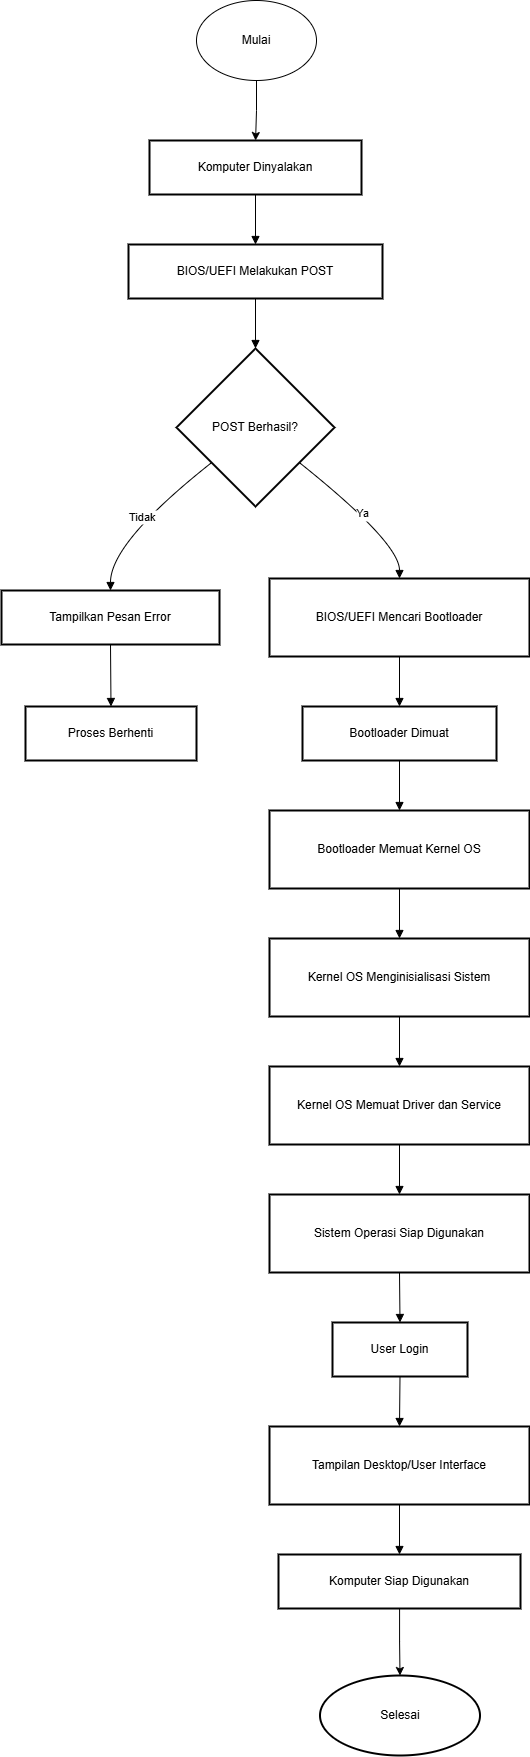

The diagram above was exported from draw.io. Its source (the exported page's mxGraphModel, read from the mxfile embedded in the PNG):
<mxGraphModel dx="1985" dy="857" grid="1" gridSize="10" guides="1" tooltips="1" connect="1" arrows="1" fold="1" page="1" pageScale="1" pageWidth="827" pageHeight="1169" math="0" shadow="0">
  <root>
    <mxCell id="0" />
    <mxCell id="1" parent="0" />
    <mxCell id="7VMFVoyG_2t_aRO3o-8K-63" value="Komputer Dinyalakan" style="whiteSpace=wrap;strokeWidth=2;" vertex="1" parent="1">
      <mxGeometry x="168" y="230" width="212" height="54" as="geometry" />
    </mxCell>
    <mxCell id="7VMFVoyG_2t_aRO3o-8K-64" value="BIOS/UEFI Melakukan POST" style="whiteSpace=wrap;strokeWidth=2;" vertex="1" parent="1">
      <mxGeometry x="147" y="334" width="254" height="54" as="geometry" />
    </mxCell>
    <mxCell id="7VMFVoyG_2t_aRO3o-8K-65" value="POST Berhasil?" style="rhombus;strokeWidth=2;whiteSpace=wrap;" vertex="1" parent="1">
      <mxGeometry x="195" y="438" width="158" height="158" as="geometry" />
    </mxCell>
    <mxCell id="7VMFVoyG_2t_aRO3o-8K-66" value="BIOS/UEFI Mencari Bootloader" style="whiteSpace=wrap;strokeWidth=2;" vertex="1" parent="1">
      <mxGeometry x="288" y="668" width="260" height="78" as="geometry" />
    </mxCell>
    <mxCell id="7VMFVoyG_2t_aRO3o-8K-67" value="Tampilkan Pesan Error" style="whiteSpace=wrap;strokeWidth=2;" vertex="1" parent="1">
      <mxGeometry x="20" y="680" width="218" height="54" as="geometry" />
    </mxCell>
    <mxCell id="7VMFVoyG_2t_aRO3o-8K-68" value="Proses Berhenti" style="whiteSpace=wrap;strokeWidth=2;" vertex="1" parent="1">
      <mxGeometry x="44" y="796" width="171" height="54" as="geometry" />
    </mxCell>
    <mxCell id="7VMFVoyG_2t_aRO3o-8K-69" value="Bootloader Dimuat" style="whiteSpace=wrap;strokeWidth=2;" vertex="1" parent="1">
      <mxGeometry x="321" y="796" width="194" height="54" as="geometry" />
    </mxCell>
    <mxCell id="7VMFVoyG_2t_aRO3o-8K-70" value="Bootloader Memuat Kernel OS" style="whiteSpace=wrap;strokeWidth=2;" vertex="1" parent="1">
      <mxGeometry x="288" y="900" width="260" height="78" as="geometry" />
    </mxCell>
    <mxCell id="7VMFVoyG_2t_aRO3o-8K-71" value="Kernel OS Menginisialisasi Sistem" style="whiteSpace=wrap;strokeWidth=2;" vertex="1" parent="1">
      <mxGeometry x="288" y="1028" width="260" height="78" as="geometry" />
    </mxCell>
    <mxCell id="7VMFVoyG_2t_aRO3o-8K-72" value="Kernel OS Memuat Driver dan Service" style="whiteSpace=wrap;strokeWidth=2;" vertex="1" parent="1">
      <mxGeometry x="288" y="1156" width="260" height="78" as="geometry" />
    </mxCell>
    <mxCell id="7VMFVoyG_2t_aRO3o-8K-73" value="Sistem Operasi Siap Digunakan" style="whiteSpace=wrap;strokeWidth=2;" vertex="1" parent="1">
      <mxGeometry x="288" y="1284" width="260" height="78" as="geometry" />
    </mxCell>
    <mxCell id="7VMFVoyG_2t_aRO3o-8K-74" value="User Login" style="whiteSpace=wrap;strokeWidth=2;" vertex="1" parent="1">
      <mxGeometry x="351" y="1412" width="135" height="54" as="geometry" />
    </mxCell>
    <mxCell id="7VMFVoyG_2t_aRO3o-8K-75" value="Tampilan Desktop/User Interface" style="whiteSpace=wrap;strokeWidth=2;" vertex="1" parent="1">
      <mxGeometry x="288" y="1516" width="260" height="78" as="geometry" />
    </mxCell>
    <mxCell id="7VMFVoyG_2t_aRO3o-8K-93" value="" style="edgeStyle=orthogonalEdgeStyle;rounded=0;orthogonalLoop=1;jettySize=auto;html=1;" edge="1" parent="1" source="7VMFVoyG_2t_aRO3o-8K-76" target="7VMFVoyG_2t_aRO3o-8K-92">
      <mxGeometry relative="1" as="geometry" />
    </mxCell>
    <mxCell id="7VMFVoyG_2t_aRO3o-8K-76" value="Komputer Siap Digunakan" style="whiteSpace=wrap;strokeWidth=2;" vertex="1" parent="1">
      <mxGeometry x="297" y="1644" width="242" height="54" as="geometry" />
    </mxCell>
    <mxCell id="7VMFVoyG_2t_aRO3o-8K-77" value="" style="curved=1;startArrow=none;endArrow=block;exitX=0.5;exitY=1;entryX=0.5;entryY=0;rounded=0;" edge="1" parent="1" source="7VMFVoyG_2t_aRO3o-8K-63" target="7VMFVoyG_2t_aRO3o-8K-64">
      <mxGeometry relative="1" as="geometry">
        <Array as="points" />
      </mxGeometry>
    </mxCell>
    <mxCell id="7VMFVoyG_2t_aRO3o-8K-78" value="" style="curved=1;startArrow=none;endArrow=block;exitX=0.5;exitY=1;entryX=0.5;entryY=0;rounded=0;" edge="1" parent="1" source="7VMFVoyG_2t_aRO3o-8K-64" target="7VMFVoyG_2t_aRO3o-8K-65">
      <mxGeometry relative="1" as="geometry">
        <Array as="points" />
      </mxGeometry>
    </mxCell>
    <mxCell id="7VMFVoyG_2t_aRO3o-8K-79" value="Ya" style="curved=1;startArrow=none;endArrow=block;exitX=1;exitY=0.9;entryX=0.5;entryY=0.01;rounded=0;" edge="1" parent="1" source="7VMFVoyG_2t_aRO3o-8K-65" target="7VMFVoyG_2t_aRO3o-8K-66">
      <mxGeometry relative="1" as="geometry">
        <Array as="points">
          <mxPoint x="418" y="632" />
        </Array>
      </mxGeometry>
    </mxCell>
    <mxCell id="7VMFVoyG_2t_aRO3o-8K-80" value="Tidak" style="curved=1;startArrow=none;endArrow=block;exitX=0;exitY=0.9;entryX=0.5;entryY=0.01;rounded=0;" edge="1" parent="1" source="7VMFVoyG_2t_aRO3o-8K-65" target="7VMFVoyG_2t_aRO3o-8K-67">
      <mxGeometry relative="1" as="geometry">
        <Array as="points">
          <mxPoint x="129" y="632" />
        </Array>
      </mxGeometry>
    </mxCell>
    <mxCell id="7VMFVoyG_2t_aRO3o-8K-81" value="" style="curved=1;startArrow=none;endArrow=block;exitX=0.5;exitY=1.01;entryX=0.5;entryY=0.01;rounded=0;" edge="1" parent="1" source="7VMFVoyG_2t_aRO3o-8K-67" target="7VMFVoyG_2t_aRO3o-8K-68">
      <mxGeometry relative="1" as="geometry">
        <Array as="points" />
      </mxGeometry>
    </mxCell>
    <mxCell id="7VMFVoyG_2t_aRO3o-8K-82" value="" style="curved=1;startArrow=none;endArrow=block;exitX=0.5;exitY=1.01;entryX=0.5;entryY=0.01;rounded=0;" edge="1" parent="1" source="7VMFVoyG_2t_aRO3o-8K-66" target="7VMFVoyG_2t_aRO3o-8K-69">
      <mxGeometry relative="1" as="geometry">
        <Array as="points" />
      </mxGeometry>
    </mxCell>
    <mxCell id="7VMFVoyG_2t_aRO3o-8K-83" value="" style="curved=1;startArrow=none;endArrow=block;exitX=0.5;exitY=1.01;entryX=0.5;entryY=0.01;rounded=0;" edge="1" parent="1" source="7VMFVoyG_2t_aRO3o-8K-69" target="7VMFVoyG_2t_aRO3o-8K-70">
      <mxGeometry relative="1" as="geometry">
        <Array as="points" />
      </mxGeometry>
    </mxCell>
    <mxCell id="7VMFVoyG_2t_aRO3o-8K-84" value="" style="curved=1;startArrow=none;endArrow=block;exitX=0.5;exitY=1.01;entryX=0.5;entryY=0.01;rounded=0;" edge="1" parent="1" source="7VMFVoyG_2t_aRO3o-8K-70" target="7VMFVoyG_2t_aRO3o-8K-71">
      <mxGeometry relative="1" as="geometry">
        <Array as="points" />
      </mxGeometry>
    </mxCell>
    <mxCell id="7VMFVoyG_2t_aRO3o-8K-85" value="" style="curved=1;startArrow=none;endArrow=block;exitX=0.5;exitY=1.01;entryX=0.5;entryY=0.01;rounded=0;" edge="1" parent="1" source="7VMFVoyG_2t_aRO3o-8K-71" target="7VMFVoyG_2t_aRO3o-8K-72">
      <mxGeometry relative="1" as="geometry">
        <Array as="points" />
      </mxGeometry>
    </mxCell>
    <mxCell id="7VMFVoyG_2t_aRO3o-8K-86" value="" style="curved=1;startArrow=none;endArrow=block;exitX=0.5;exitY=1.01;entryX=0.5;entryY=0.01;rounded=0;" edge="1" parent="1" source="7VMFVoyG_2t_aRO3o-8K-72" target="7VMFVoyG_2t_aRO3o-8K-73">
      <mxGeometry relative="1" as="geometry">
        <Array as="points" />
      </mxGeometry>
    </mxCell>
    <mxCell id="7VMFVoyG_2t_aRO3o-8K-87" value="" style="curved=1;startArrow=none;endArrow=block;exitX=0.5;exitY=1.01;entryX=0.5;entryY=0.01;rounded=0;" edge="1" parent="1" source="7VMFVoyG_2t_aRO3o-8K-73" target="7VMFVoyG_2t_aRO3o-8K-74">
      <mxGeometry relative="1" as="geometry">
        <Array as="points" />
      </mxGeometry>
    </mxCell>
    <mxCell id="7VMFVoyG_2t_aRO3o-8K-88" value="" style="curved=1;startArrow=none;endArrow=block;exitX=0.5;exitY=1.01;entryX=0.5;entryY=0.01;rounded=0;" edge="1" parent="1" source="7VMFVoyG_2t_aRO3o-8K-74" target="7VMFVoyG_2t_aRO3o-8K-75">
      <mxGeometry relative="1" as="geometry">
        <Array as="points" />
      </mxGeometry>
    </mxCell>
    <mxCell id="7VMFVoyG_2t_aRO3o-8K-89" value="" style="curved=1;startArrow=none;endArrow=block;exitX=0.5;exitY=1.01;entryX=0.5;entryY=0.01;rounded=0;" edge="1" parent="1" source="7VMFVoyG_2t_aRO3o-8K-75" target="7VMFVoyG_2t_aRO3o-8K-76">
      <mxGeometry relative="1" as="geometry">
        <Array as="points" />
      </mxGeometry>
    </mxCell>
    <mxCell id="7VMFVoyG_2t_aRO3o-8K-91" value="" style="edgeStyle=orthogonalEdgeStyle;rounded=0;orthogonalLoop=1;jettySize=auto;html=1;" edge="1" parent="1" source="7VMFVoyG_2t_aRO3o-8K-90" target="7VMFVoyG_2t_aRO3o-8K-63">
      <mxGeometry relative="1" as="geometry" />
    </mxCell>
    <mxCell id="7VMFVoyG_2t_aRO3o-8K-90" value="Mulai" style="ellipse;whiteSpace=wrap;html=1;" vertex="1" parent="1">
      <mxGeometry x="215" y="90" width="120" height="80" as="geometry" />
    </mxCell>
    <mxCell id="7VMFVoyG_2t_aRO3o-8K-92" value="Selesai" style="ellipse;whiteSpace=wrap;html=1;strokeWidth=2;" vertex="1" parent="1">
      <mxGeometry x="338.5" y="1765" width="160" height="80" as="geometry" />
    </mxCell>
  </root>
</mxGraphModel>